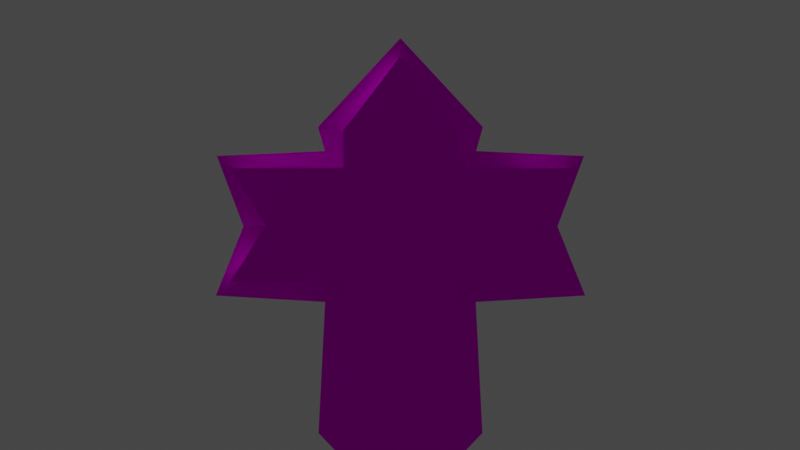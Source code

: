# Source: cross.blend  (saved by Blender 3.6.13; exported with 4.5.12 LTS)
import bpy
from mathutils import Matrix  # noqa: F401  (used for matrix-valued properties, if any)

bpy.ops.wm.read_factory_settings(use_empty=True)
scene = bpy.context.scene
scene.name = 'Scene'

# ---- collections
col_collection = bpy.data.collections.new('Collection'); scene.collection.children.link(col_collection)

# ---- images (referenced by path relative to the original .blend; pixels are not part of the script)
import os
ASSET_DIR = os.environ.get("B2B_ASSET_DIR", "")  # directory of the original .blend (textures are referenced by path, not embedded)
HERE = os.path.dirname(os.path.abspath(__file__))  # packed textures are extracted next to this script under _unpacked/

def load_image(name, relpath, width, height, colorspace="sRGB"):
    """Load a texture the original file referenced (path relative to the .blend, or extracted next to this script)."""
    p = next((c for c in (os.path.join(HERE, relpath), os.path.join(ASSET_DIR, relpath)) if relpath and os.path.exists(c)), "")
    if p:
        img = bpy.data.images.load(p, check_existing=True)
        img.name = name
    else:  # same state as the original file: an image datablock whose file is absent (Cycles renders it pink)
        img = bpy.data.images.new(name, width, height)
        img.source = "FILE"
        img.filepath = "//" + (relpath or name)
    img.colorspace_settings.name = colorspace
    return img
img_untitled = load_image('Untitled', '', 256, 256, 'sRGB')

# ---- materials (node trees are filled in below, after node groups)
mat_material_001 = bpy.data.materials.new('Material.001')
mat_material_001.use_transparent_shadow = False

# ---- material node trees
mat_material_001.use_nodes = True; mat_material_001.node_tree.nodes.clear()
_N = mat_material_001.node_tree.nodes; _L = mat_material_001.node_tree.links
n0 = _N.new('ShaderNodeOutputMaterial'); n0.name = 'Material Output'; n0.location = (300, 300)
n1 = _N.new('ShaderNodeBsdfPrincipled'); n1.name = 'Principled BSDF'; n1.location = (10, 300)
n1.distribution = 'GGX'
n1.subsurface_method = 'RANDOM_WALK_SKIN'
n1.inputs[2].default_value = 1.0
n1.inputs[3].default_value = 1.45
n1.inputs[11].default_value = 1.01
n1.inputs[13].default_value = 0.0
n1.inputs[20].default_value = 0.0
n1.inputs[27].default_value = (0.0, 0.0, 0.0, 1.0)
n1.inputs[28].default_value = 1.0
n2 = _N.new('ShaderNodeTexImage'); n2.name = 'Image Texture'; n2.location = (-447, 180)
n2.image = img_untitled
_L.new(n1.outputs[0], n0.inputs[0])
_L.new(n2.outputs[0], n1.inputs[0])
n0.is_active_output = True

# ---- world
world_world = bpy.data.worlds.new('World'); scene.world = world_world
world_world.use_nodes = True; world_world.node_tree.nodes.clear()
_N = world_world.node_tree.nodes; _L = world_world.node_tree.links
n0 = _N.new('ShaderNodeOutputWorld'); n0.name = 'World Output'; n0.location = (300, 300)
n1 = _N.new('ShaderNodeBackground'); n1.name = 'Background'; n1.location = (10, 300)
n1.inputs[0].default_value = (0.05088, 0.05088, 0.05088, 1.0)
_L.new(n1.outputs[0], n0.inputs[0])
n0.is_active_output = True
world_world.color = (0.05088, 0.05088, 0.05088)
world_world.use_sun_shadow = False
world_world.sun_shadow_jitter_overblur = 0.0

# ---- cameras
cam_camera_001 = bpy.data.cameras.new('Camera.001')

# ---- meshes
me_cube_001 = bpy.data.meshes.new('Cube.001')
me_cube_001.from_pydata([(-1.0, 0.5373, -1.0), (-0.2332, 0.2398, 0.2342), (0.2333, 0.2395, -0.2343), (0.2332, 0.2398, 0.2342), (0.0, 0.3466, -1.0), (0.0, 0.3466, 1.0), (-0.8975, -0.4627, -0.9414), (-0.8975, -0.4627, 0.8536), (2.836, -0.07228, -0.02249), (2.755, -0.3403, -0.01996), (-0.8975, -0.4627, 1.436), (-0.8975, -0.4627, -3.319), (-2.671, -0.4627, -0.9414), (-2.671, -0.4627, 0.8536), (0.0, -0.4627, -4.525), (0.0, -0.4627, 2.642), (-0.8975, -0.4627, -0.03669), (-0.8023, 0.3396, -0.001448), (0.0, -0.4627, -0.03669), (3.213, -0.2916, -1.247), (0.0, -0.4627, -0.9414), (0.0, -0.4627, 0.8536), (0.0, 0.3396, -0.001448), (-2.143, -0.4627, -0.03669), (3.317, 0.04125, -1.263), (-0.9317, -0.1294, 0.9024), (-0.9658, 0.204, 0.9512), (0.8975, -0.4627, -0.9414), (0.8975, -0.4627, 0.8536), (-0.9317, -0.1294, 1.507), (-0.9658, 0.204, 1.578), (0.8975, -0.4627, 1.436), (0.8975, -0.4627, -3.319), (-2.773, -0.1294, 0.9024), (-2.874, 0.204, 0.9512), (-0.9658, 0.204, -0.9805), (-0.9317, -0.1294, -0.961), (2.671, -0.4627, -0.9414), (2.671, -0.4627, 0.8536), (-0.9658, 0.204, -3.539), (-0.9317, -0.1294, -3.429), (1.453, -0.2349, -3.567), (1.469, 0.08268, -3.724), (-2.874, 0.204, -0.9805), (-2.773, -0.1294, -0.961), (0.0, 0.07682, -4.837), (0.0, -0.1929, -4.681), (0.0, 0.07682, 2.875), (0.0, -0.1929, 2.759), (-2.224, -0.1953, -0.02494), (-2.306, 0.07214, -0.0132), (0.8975, -0.4627, -0.03669), (0.8023, 0.3396, -0.001448), (-1.31, -0.2248, 1.29), (-1.355, 0.109, 1.328), (1.323, -0.1918, -1.342), (-1.452, -0.2202, 1.658), (-1.477, 0.1074, 1.756), (-3.221, -0.3154, 1.16), (-3.301, 0.01986, 1.245), (-1.346, 0.142, -1.372), (-1.323, -0.1918, -1.342), (1.346, 0.142, -1.372), (3.301, 0.01986, 1.245), (-1.469, 0.08268, -3.724), (-1.453, -0.2349, -3.567), (3.221, -0.3154, 1.16), (2.143, -0.4627, -0.03669), (-3.317, 0.04125, -1.263), (-3.213, -0.2916, -1.247), (0.9317, -0.1294, 0.9024), (0.9658, 0.204, 0.9512), (0.0, -0.1767, -5.324), (0.0, -0.4465, -5.168), (0.0, -0.1228, 3.388), (0.0, -0.3925, 3.271), (-2.755, -0.3403, -0.01996), (-2.836, -0.07228, -0.02249), (0.9317, -0.1294, 1.507), (0.9658, 0.204, 1.578), (2.773, -0.1294, 0.9024), (2.874, 0.204, 0.9512), (0.9658, 0.204, -0.9805), (0.9317, -0.1294, -0.961), (0.9658, 0.204, -3.539), (0.9317, -0.1294, -3.429), (2.874, 0.204, -0.9805), (2.773, -0.1294, -0.961), (1.477, 0.1074, 1.756), (1.452, -0.2202, 1.658), (1.355, 0.109, 1.328), (1.31, -0.2248, 1.29), (2.224, -0.1953, -0.02494), (2.306, 0.07214, -0.0132), (-1.0, 0.5373, 1.649), (-1.0, 0.5373, 1.0), (0.0, 0.3466, -4.993), (-1.0, 0.5373, -3.649), (-0.2333, 0.2395, -0.2343), (-2.388, 0.3396, -0.001448), (-2.976, 0.5373, -1.0), (-2.976, 0.5373, 1.0), (0.0, 0.3466, 2.992), (1.0, 0.5373, -3.649), (1.0, 0.5373, -1.0), (2.388, 0.3396, -0.001448), (2.976, 0.5373, -1.0), (1.0, 0.5373, 1.649), (1.0, 0.5373, 1.0), (2.976, 0.5373, 1.0)], [], [(26, 95, 101, 34), (6, 16, 23, 12), (46, 73, 41, 85), (52, 22, 5, 3), (27, 37, 67, 51), (28, 31, 15, 21), (93, 8, 24, 86), (35, 0, 97, 39), (6, 20, 18, 16), (50, 34, 101, 99), (16, 18, 21, 7), (83, 55, 19, 87), (51, 28, 21, 18), (7, 21, 15, 10), (17, 1, 5, 22), (4, 96, 97, 0, 98), (48, 15, 31, 78), (82, 84, 103, 104), (70, 78, 31, 28), (103, 84, 45, 96), (92, 9, 66, 80), (27, 32, 85, 83), (81, 63, 8, 93), (40, 46, 14, 11), (36, 6, 12, 44), (14, 20, 6, 11), (48, 29, 10, 15), (25, 7, 10, 29), (47, 74, 88, 79), (87, 19, 9, 92), (16, 7, 13, 23), (74, 75, 89, 88), (67, 92, 80, 38), (98, 17, 22, 4), (100, 99, 17, 98, 0), (43, 50, 99, 100), (85, 41, 55, 83), (93, 105, 109, 81), (28, 38, 80, 70), (33, 25, 53, 58), (12, 23, 49, 44), (50, 43, 68, 77), (78, 89, 75, 48), (51, 67, 38, 28), (95, 26, 30, 94), (104, 106, 86, 82), (102, 94, 30, 47), (44, 49, 76, 69), (0, 35, 43, 100), (80, 66, 91, 70), (97, 96, 45, 39), (2, 4, 22, 52), (71, 81, 109, 108), (108, 107, 79, 71), (71, 90, 63, 81), (37, 87, 92, 67), (62, 24, 19, 55), (35, 39, 64, 60), (70, 91, 89, 78), (19, 24, 8, 9), (14, 32, 27, 20), (46, 40, 65, 73), (23, 13, 33, 49), (40, 36, 61, 65), (6, 36, 40, 11), (39, 45, 72, 64), (91, 66, 63, 90), (34, 50, 77, 59), (7, 25, 33, 13), (36, 44, 69, 61), (42, 41, 73, 72), (69, 76, 77, 68), (83, 87, 37, 27), (54, 53, 56, 57), (74, 57, 56, 75), (60, 61, 69, 68), (64, 72, 73, 65), (82, 62, 42, 84), (90, 88, 89, 91), (79, 88, 90, 71), (9, 8, 63, 66), (102, 47, 79, 107), (76, 58, 59, 77), (61, 60, 64, 65), (86, 106, 105, 93), (53, 54, 59, 58), (101, 95, 1, 17, 99), (26, 34, 59, 54), (52, 105, 106, 104, 2), (86, 24, 62, 82), (5, 102, 107, 108, 3), (30, 26, 54, 57), (55, 41, 42, 62), (25, 29, 56, 53), (27, 51, 18, 20), (47, 30, 57, 74), (84, 42, 72, 45), (29, 48, 75, 56), (85, 32, 14, 46), (43, 35, 60, 68), (49, 33, 58, 76), (1, 95, 94, 102, 5), (2, 104, 103, 96, 4), (109, 105, 52, 3, 108)])
_uv = me_cube_001.uv_layers.new(name='UVMap')
_uv.uv.foreach_set('vector', [0.444, 0.8302, 0.4235, 0.801, 0.5847, 0.7657, 0.6036, 0.7822, 0.8032, 0.4445, 0.7907, 0.3332, 0.9198, 0.3208, 0.9454, 0.3872, 0.1815, 0.06511, 0.1592, 0.03175, 0.1303, 0.1708, 0.1631, 0.1717, 0.4109, 0.6689, 0.3115, 0.6671, 0.3126, 0.7779, 0.3383, 0.6938, 0.8032, 0.4445, 0.9454, 0.3872, 0.9198, 0.3208, 0.7907, 0.3332, 0.7866, 0.2275, 0.7607, 0.1714, 0.6776, 0.07051, 0.6837, 0.2453, 0.03447, 0.6417, 0.07459, 0.6391, 0.07568, 0.5692, 0.05538, 0.5674, 0.4695, 0.51, 0.4407, 0.5347, 0.3798, 0.2848, 0.4057, 0.279, 0.8032, 0.4445, 0.6905, 0.4422, 0.687, 0.3401, 0.7907, 0.3332, 0.6276, 0.686, 0.6036, 0.7822, 0.5847, 0.7657, 0.6027, 0.6846, 0.7907, 0.3332, 0.687, 0.3401, 0.6837, 0.2453, 0.7866, 0.2275, 0.171, 0.4182, 0.1191, 0.4103, 0.08496, 0.5692, 0.1068, 0.5682, 0.7907, 0.3332, 0.7866, 0.2275, 0.6837, 0.2453, 0.687, 0.3401, 0.7866, 0.2275, 0.6837, 0.2453, 0.6776, 0.07051, 0.7607, 0.1714, 0.4109, 0.6689, 0.3383, 0.6938, 0.3126, 0.7779, 0.3115, 0.6671, 0.3102, 0.5447, 0.3065, 0.1784, 0.3798, 0.2848, 0.4407, 0.5347, 0.3572, 0.6268, 0.6912, 0.04871, 0.6776, 0.07051, 0.7607, 0.1714, 0.7821, 0.1503, 0.4695, 0.51, 0.4057, 0.279, 0.3798, 0.2848, 0.4407, 0.5347, 0.8106, 0.1965, 0.7821, 0.1503, 0.7607, 0.1714, 0.7866, 0.2275, 0.3798, 0.2848, 0.4057, 0.279, 0.3337, 0.1707, 0.3065, 0.1784, 0.1383, 0.6358, 0.09807, 0.6384, 0.092, 0.707, 0.1144, 0.707, 0.8032, 0.4445, 0.7786, 0.6888, 0.8075, 0.7077, 0.8377, 0.4689, 0.06242, 0.7121, 0.08247, 0.7089, 0.07459, 0.6391, 0.03447, 0.6417, 0.8075, 0.7077, 0.7211, 0.8369, 0.7034, 0.8114, 0.7786, 0.6888, 0.8377, 0.4689, 0.8032, 0.4445, 0.9454, 0.3872, 0.9722, 0.399, 0.7034, 0.8114, 0.6905, 0.4422, 0.8032, 0.4445, 0.7786, 0.6888, 0.6912, 0.04871, 0.7821, 0.1503, 0.7607, 0.1714, 0.6776, 0.07051, 0.8106, 0.1965, 0.7866, 0.2275, 0.7607, 0.1714, 0.7821, 0.1503, 0.1239, 0.9638, 0.153, 0.9793, 0.118, 0.8747, 0.09454, 0.8845, 0.1068, 0.5682, 0.08496, 0.5692, 0.09807, 0.6384, 0.1383, 0.6358, 0.7907, 0.3332, 0.7866, 0.2275, 0.9319, 0.251, 0.9198, 0.3208, 0.153, 0.9793, 0.1686, 0.9699, 0.1313, 0.8665, 0.118, 0.8747, 0.9198, 0.3208, 0.9458, 0.3173, 0.9553, 0.2333, 0.9319, 0.251, 0.3391, 0.6396, 0.4109, 0.6689, 0.3115, 0.6671, 0.3102, 0.5447, 0.6016, 0.6022, 0.6027, 0.6846, 0.4109, 0.6689, 0.3572, 0.6268, 0.4407, 0.5347, 0.6234, 0.5885, 0.6276, 0.686, 0.6027, 0.6846, 0.6016, 0.6022, 0.1631, 0.1717, 0.1303, 0.1708, 0.1191, 0.4103, 0.171, 0.4182, 0.6276, 0.686, 0.6027, 0.6846, 0.5847, 0.7657, 0.6036, 0.7822, 0.7866, 0.2275, 0.9319, 0.251, 0.9553, 0.2333, 0.8106, 0.1965, 0.1144, 0.707, 0.1786, 0.8392, 0.1364, 0.8378, 0.092, 0.707, 0.9454, 0.3872, 0.9198, 0.3208, 0.9458, 0.3173, 0.9722, 0.399, 0.03447, 0.6417, 0.05538, 0.5674, 0.07568, 0.5692, 0.07459, 0.6391, 0.1583, 0.8645, 0.1313, 0.8665, 0.1686, 0.9699, 0.1815, 0.9417, 0.7907, 0.3332, 0.9198, 0.3208, 0.9319, 0.251, 0.7866, 0.2275, 0.4235, 0.801, 0.444, 0.8302, 0.4091, 0.8657, 0.3887, 0.8534, 0.4407, 0.5347, 0.6016, 0.6022, 0.6234, 0.5885, 0.4695, 0.51, 0.3144, 0.9495, 0.3887, 0.8534, 0.4091, 0.8657, 0.3366, 0.9595, 0.1068, 0.5682, 0.1383, 0.6358, 0.09807, 0.6384, 0.08496, 0.5692, 0.4407, 0.5347, 0.4695, 0.51, 0.6234, 0.5885, 0.6016, 0.6022, 0.1144, 0.707, 0.092, 0.707, 0.1364, 0.8378, 0.1786, 0.8392, 0.3798, 0.2848, 0.3065, 0.1784, 0.3337, 0.1707, 0.4057, 0.279, 0.3391, 0.6396, 0.3102, 0.5447, 0.3115, 0.6671, 0.4109, 0.6689, 0.444, 0.8302, 0.6036, 0.7822, 0.5847, 0.7657, 0.4235, 0.801, 0.4235, 0.801, 0.3887, 0.8534, 0.4091, 0.8657, 0.444, 0.8302, 0.06133, 0.8689, 0.09977, 0.8448, 0.08247, 0.7089, 0.06242, 0.7121, 0.9454, 0.3872, 0.9722, 0.399, 0.9458, 0.3173, 0.9198, 0.3208, 0.07222, 0.4036, 0.07568, 0.5692, 0.08496, 0.5692, 0.1191, 0.4103, 0.02071, 0.4046, 0.07844, 0.1559, 0.1105, 0.1608, 0.07222, 0.4036, 0.1786, 0.8392, 0.1364, 0.8378, 0.1313, 0.8665, 0.1583, 0.8645, 0.08496, 0.5692, 0.07568, 0.5692, 0.07459, 0.6391, 0.09807, 0.6384, 0.7034, 0.8114, 0.7786, 0.6888, 0.8032, 0.4445, 0.6905, 0.4422, 0.1815, 0.06511, 0.1631, 0.1717, 0.1303, 0.1708, 0.1592, 0.03175, 0.9198, 0.3208, 0.9319, 0.251, 0.9553, 0.2333, 0.9458, 0.3173, 0.1631, 0.1717, 0.171, 0.4182, 0.1191, 0.4103, 0.1303, 0.1708, 0.8032, 0.4445, 0.8377, 0.4689, 0.8075, 0.7077, 0.7786, 0.6888, 0.07844, 0.1559, 0.1018, 0.04493, 0.1372, 0.02071, 0.1105, 0.1608, 0.1364, 0.8378, 0.092, 0.707, 0.08247, 0.7089, 0.09977, 0.8448, 0.06242, 0.7121, 0.03447, 0.6417, 0.07459, 0.6391, 0.08247, 0.7089, 0.7866, 0.2275, 0.8106, 0.1965, 0.9553, 0.2333, 0.9319, 0.251, 0.171, 0.4182, 0.1068, 0.5682, 0.08496, 0.5692, 0.1191, 0.4103, 0.1105, 0.1608, 0.1303, 0.1708, 0.1592, 0.03175, 0.1372, 0.02071, 0.08496, 0.5692, 0.09807, 0.6384, 0.07459, 0.6391, 0.07568, 0.5692, 0.8377, 0.4689, 0.9722, 0.399, 0.9454, 0.3872, 0.8032, 0.4445, 0.09977, 0.8448, 0.1364, 0.8378, 0.1313, 0.8665, 0.118, 0.8747, 0.153, 0.9793, 0.118, 0.8747, 0.1313, 0.8665, 0.1686, 0.9699, 0.07222, 0.4036, 0.1191, 0.4103, 0.08496, 0.5692, 0.07568, 0.5692, 0.1105, 0.1608, 0.1372, 0.02071, 0.1592, 0.03175, 0.1303, 0.1708, 0.02071, 0.4046, 0.07222, 0.4036, 0.1105, 0.1608, 0.07844, 0.1559, 0.09977, 0.8448, 0.118, 0.8747, 0.1313, 0.8665, 0.1364, 0.8378, 0.09454, 0.8845, 0.118, 0.8747, 0.09977, 0.8448, 0.06133, 0.8689, 0.09807, 0.6384, 0.07459, 0.6391, 0.08247, 0.7089, 0.092, 0.707, 0.3144, 0.9495, 0.3366, 0.9595, 0.4091, 0.8657, 0.3887, 0.8534, 0.09807, 0.6384, 0.092, 0.707, 0.08247, 0.7089, 0.07459, 0.6391, 0.1191, 0.4103, 0.07222, 0.4036, 0.1105, 0.1608, 0.1303, 0.1708, 0.6234, 0.5885, 0.6016, 0.6022, 0.6027, 0.6846, 0.6276, 0.686, 0.1364, 0.8378, 0.09977, 0.8448, 0.08247, 0.7089, 0.092, 0.707, 0.5847, 0.7657, 0.4235, 0.801, 0.3535, 0.7, 0.4109, 0.6689, 0.6027, 0.6846, 0.06133, 0.8689, 0.06242, 0.7121, 0.08247, 0.7089, 0.09977, 0.8448, 0.4109, 0.6689, 0.6027, 0.6846, 0.6016, 0.6022, 0.4407, 0.5347, 0.3572, 0.6268, 0.05538, 0.5674, 0.07568, 0.5692, 0.07222, 0.4036, 0.02071, 0.4046, 0.3126, 0.7779, 0.3144, 0.9495, 0.3887, 0.8534, 0.4235, 0.801, 0.3535, 0.7, 0.09454, 0.8845, 0.06133, 0.8689, 0.09977, 0.8448, 0.118, 0.8747, 0.1191, 0.4103, 0.1303, 0.1708, 0.1105, 0.1608, 0.07222, 0.4036, 0.1786, 0.8392, 0.1583, 0.8645, 0.1313, 0.8665, 0.1364, 0.8378, 0.8032, 0.4445, 0.7907, 0.3332, 0.687, 0.3401, 0.6905, 0.4422, 0.1239, 0.9638, 0.09454, 0.8845, 0.118, 0.8747, 0.153, 0.9793, 0.07844, 0.1559, 0.1105, 0.1608, 0.1372, 0.02071, 0.1018, 0.04493, 0.1583, 0.8645, 0.1815, 0.9417, 0.1686, 0.9699, 0.1313, 0.8665, 0.8075, 0.7077, 0.7786, 0.6888, 0.7034, 0.8114, 0.7211, 0.8369, 0.05538, 0.5674, 0.02071, 0.4046, 0.07222, 0.4036, 0.07568, 0.5692, 0.1383, 0.6358, 0.1144, 0.707, 0.092, 0.707, 0.09807, 0.6384, 0.3535, 0.7, 0.4235, 0.801, 0.3887, 0.8534, 0.3144, 0.9495, 0.3126, 0.7779, 0.3572, 0.6268, 0.4407, 0.5347, 0.3798, 0.2848, 0.3065, 0.1784, 0.3102, 0.5447, 0.5847, 0.7657, 0.6027, 0.6846, 0.4109, 0.6689, 0.3535, 0.7, 0.4235, 0.801])
me_cube_001.materials.append(mat_material_001)
me_cube_001.use_paint_bone_selection = False
me_cube_001.use_paint_mask = True
me_cube_001.update()

# ---- objects
ob_cube = bpy.data.objects.new('Cube', me_cube_001)
ob_camera = bpy.data.objects.new('Camera', cam_camera_001)

# ---- transforms, parenting, visibility, modifiers, constraints
ob_cube.location = (0.0, 0.0, 0.0)
ob_camera.location = (0.0, 19.99, 0.0)
ob_camera.rotation_euler = (1.571, 0.0, 3.142)

# ---- collection membership
col_collection.objects.link(ob_cube)
col_collection.objects.link(ob_camera)

# ---- scene / render settings (as saved in the file)
scene.camera = ob_camera
scene.frame_start = 1; scene.frame_end = 250; scene.frame_set(1)
scene.render.engine = 'BLENDER_EEVEE_NEXT'
scene.cycles.sampling_pattern = 'TABULATED_SOBOL'
scene.view_settings.view_transform = 'Filmic'
bpy.context.view_layer.update()

# ---- added for rendering (the .blend has no usable light): sun
light_auto_sun = bpy.data.lights.new('AutoSun', 'SUN')
light_auto_sun.energy = 3.0
light_auto_sun.angle = 0.0523599
ob_auto_sun = bpy.data.objects.new('AutoSun', light_auto_sun)
scene.collection.objects.link(ob_auto_sun)
ob_auto_sun.rotation_euler = (0.872665, 0.174533, 0.523599)
bpy.context.view_layer.update()
